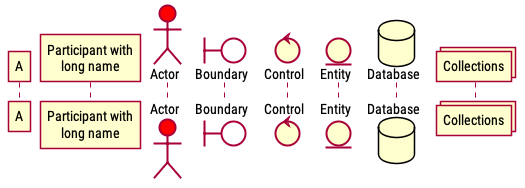

The diagram above was rendered by PlantUML. Its source (embedded in the PNG):
@startuml
!include ../../styles/plantuml-style

participant A
participant "Participant with\nlong name" as B
actor Actor #red
boundary Boundary #FFFFFF
control Control
entity Entity
database Database
collections Collections
@enduml